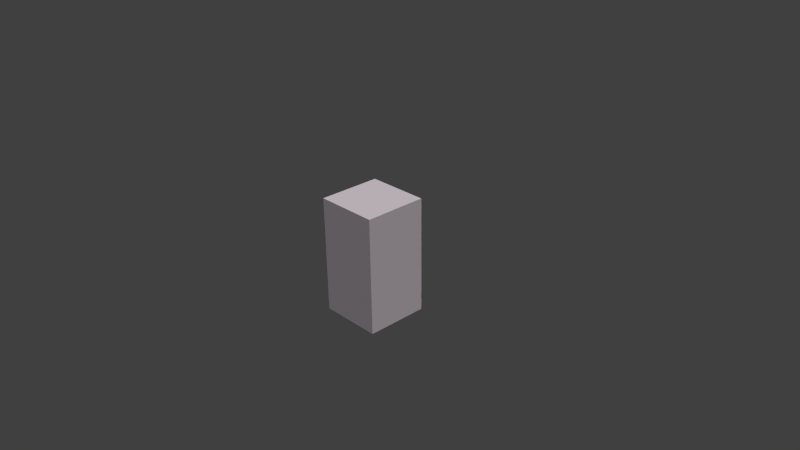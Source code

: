 # Source: PirateCube.blend  (saved by Blender 2.78.0; exported with 4.5.12 LTS)
import bpy
from mathutils import Matrix  # noqa: F401  (used for matrix-valued properties, if any)

bpy.ops.wm.read_factory_settings(use_empty=True)
scene = bpy.context.scene
scene.name = 'Scene'

# ---- collections
col_collection_1 = bpy.data.collections.new('Collection 1'); scene.collection.children.link(col_collection_1)

# ---- materials (node trees are filled in below, after node groups)
mat_material = bpy.data.materials.new('Material')
mat_material.alpha_threshold = 0.0
mat_material.use_transparent_shadow = False
mat_material.diffuse_color = (0.8, 0.7167, 0.772, 1.0)
mat_material.roughness = 0.5
mat_material.specular_intensity = 0.0
mat_material.line_color = (0.0, 0.0, 0.0, 1.0)
mat_material_002 = bpy.data.materials.new('Material.002')
mat_material_002.alpha_threshold = 0.0
mat_material_002.use_transparent_shadow = False
mat_material_002.roughness = 0.5
mat_material_002.line_color = (0.0, 0.0, 0.0, 1.0)

# ---- material node trees

# ---- world
world_world = bpy.data.worlds.new('World'); scene.world = world_world
world_world.color = (0.05088, 0.05088, 0.05088)
world_world.use_sun_shadow = False
world_world.sun_shadow_jitter_overblur = 0.0
world_world.cycles.sampling_method = 'NONE'
world_world.cycles.sample_map_resolution = 256

# ---- cameras
cam_camera = bpy.data.cameras.new('Camera')
cam_camera.clip_end = 100.0
cam_camera.lens = 35.0
cam_camera.sensor_width = 32.0
cam_camera.sensor_height = 18.0
cam_camera.ortho_scale = 7.314
cam_camera.dof.focus_distance = 0.0
cam_camera.dof.aperture_fstop = 128.0

# ---- lights
light_hemi_001 = bpy.data.lights.new('Hemi.001', 'SUN')
light_hemi_001.transmission_factor = 0.0
light_hemi_001.angle = 0.1993
light_hemi_001.energy = 1.0
light_hemi_001.shadow_buffer_clip_start = 0.5
light_hemi_001.shadow_soft_size = 0.1
light_hemi_001.shadow_cascade_max_distance = 1000.0
light_hemi_001.cycles.use_multiple_importance_sampling = False
light_hemi = bpy.data.lights.new('Hemi', 'SUN')
light_hemi.transmission_factor = 0.0
light_hemi.angle = 0.1993
light_hemi.energy = 1.0
light_hemi.shadow_buffer_clip_start = 0.5
light_hemi.shadow_soft_size = 0.1
light_hemi.shadow_cascade_max_distance = 1000.0
light_hemi.cycles.use_multiple_importance_sampling = False

# ---- meshes
me_cube = bpy.data.meshes.new('Cube')
me_cube.from_pydata([(0.432, 0.432, -0.8209), (0.432, -0.432, -0.8209), (-0.432, -0.432, -0.8209), (-0.432, 0.432, -0.8209), (0.432, 0.432, 0.7885), (0.432, -0.432, 0.7885), (-0.432, -0.432, 0.7885), (-0.432, 0.432, 0.7885)], [], [(0, 1, 2, 3), (4, 7, 6, 5), (0, 4, 5, 1), (1, 5, 6, 2), (2, 6, 7, 3), (4, 0, 3, 7)])
_uv = me_cube.uv_layers.new(name='UVMap')
_uv.uv.foreach_set('vector', [0.9999, 9.825e-05, 0.9999, 0.25, 0.7499, 0.2501, 0.7499, 9.9e-05, 0.9999, 0.9656, 0.75, 0.9656, 0.75, 0.7157, 0.9999, 0.7157, 0.25, 0.2501, 0.25, 0.7157, 9.885e-05, 0.7157, 9.825e-05, 0.2501, 0.9999, 0.25, 0.9999, 0.7157, 0.75, 0.7157, 0.7499, 0.2501, 0.7499, 0.2501, 0.75, 0.7157, 0.5, 0.7157, 0.5, 0.2501, 0.25, 0.7157, 0.25, 0.2501, 0.5, 0.2501, 0.5, 0.7157])
me_cube.materials.append(mat_material)
me_cube.use_remesh_preserve_volume = False
me_cube.use_remesh_preserve_attributes = False
me_cube.use_mirror_vertex_groups = False
me_cube.update()
me_cube_002 = bpy.data.meshes.new('Cube.002')
me_cube_002.from_pydata([(1.0, 1.0, -1.0), (1.0, -1.0, -1.0), (-1.0, -1.0, -1.0), (-1.0, 1.0, -1.0), (1.0, 1.0, 1.0), (1.0, -1.0, 1.0), (-1.0, -1.0, 1.0), (-1.0, 1.0, 1.0)], [], [(0, 1, 2, 3), (4, 7, 6, 5), (0, 4, 5, 1), (1, 5, 6, 2), (2, 6, 7, 3), (4, 0, 3, 7)])
_uv = me_cube_002.uv_layers.new(name='UVMap')
_uv.uv.foreach_set('vector', [0.5, 0.5, 0.5, 0.25, 0.75, 0.25, 0.75, 0.5, 0.25, 0.5, 1.043e-07, 0.5, 0.0, 0.25, 0.25, 0.25, 0.5, 0.5, 0.25, 0.5, 0.25, 0.25, 0.5, 0.25, 0.5, 0.25, 0.25, 0.25, 0.25, 0.0, 0.5, 0.0, 0.75, 0.25, 1.0, 0.25, 1.0, 0.5, 0.75, 0.5, 0.25, 0.5, 0.5, 0.5, 0.5, 0.75, 0.25, 0.75])
me_cube_002.materials.append(mat_material_002)
me_cube_002.use_remesh_preserve_volume = False
me_cube_002.use_remesh_preserve_attributes = False
me_cube_002.use_mirror_vertex_groups = False
me_cube_002.update()

# ---- objects
ob_hemi_001 = bpy.data.objects.new('Hemi.001', light_hemi_001)
ob_hemi = bpy.data.objects.new('Hemi', light_hemi)
ob_obj_piratecube_000 = bpy.data.objects.new('obj.pirateCube.000', me_cube)
ob_camera = bpy.data.objects.new('Camera', cam_camera)
ob_col_boxcollision_000 = bpy.data.objects.new('col.boxCollision.000', me_cube_002)

# ---- transforms, parenting, visibility, modifiers, constraints
ob_hemi_001.location = (8.838, -4.352, 8.638)
ob_hemi_001.rotation_euler = (5.93e-08, 0.804, -0.3871)
ob_hemi_001.lineart.crease_threshold = 0.0
ob_hemi.location = (0.0, 0.0, 8.173)
ob_hemi.lineart.crease_threshold = 0.0
ob_obj_piratecube_000.location = (0.0, 0.0, 0.0)
ob_obj_piratecube_000.rotation_mode = 'QUATERNION'
ob_obj_piratecube_000.rotation_quaternion = (1.0, 0.0, 0.0, 0.0)
ob_obj_piratecube_000.lock_rotations_4d = False
ob_obj_piratecube_000.lock_scale = (True, True, True)
ob_obj_piratecube_000.empty_display_type = 'ARROWS'
ob_obj_piratecube_000.lineart.crease_threshold = 0.0
ob_camera.location = (7.481, -6.508, 5.344)
ob_camera.rotation_euler = (1.109, 0.01082, 0.8149)
ob_camera.lock_rotations_4d = False
ob_camera.empty_display_type = 'ARROWS'
ob_camera.color = (0.0, 0.0, 0.0, 0.0)
ob_camera.display_type = 'WIRE'
ob_camera.lineart.crease_threshold = 0.0
ob_col_boxcollision_000.location = (-4.298e-18, 0.006451, -0.01935)
ob_col_boxcollision_000.rotation_mode = 'QUATERNION'
ob_col_boxcollision_000.rotation_quaternion = (1.0, 0.0, 0.0, 0.0)
ob_col_boxcollision_000.scale = (0.4302, 0.4302, 0.8002)
ob_col_boxcollision_000.lock_rotations_4d = False
ob_col_boxcollision_000.empty_display_type = 'ARROWS'
ob_col_boxcollision_000.hide_viewport = True
ob_col_boxcollision_000.lineart.crease_threshold = 0.0

# ---- collection membership
col_collection_1.objects.link(ob_hemi_001)
col_collection_1.objects.link(ob_hemi)
col_collection_1.objects.link(ob_obj_piratecube_000)
col_collection_1.objects.link(ob_camera)
col_collection_1.objects.link(ob_col_boxcollision_000)

# ---- scene / render settings (as saved in the file)
scene.camera = ob_camera
scene.frame_start = 1; scene.frame_end = 250; scene.frame_set(1)
scene.render.engine = 'BLENDER_EEVEE_NEXT'
scene.render.image_settings.color_mode = 'RGB'
scene.render.image_settings.compression = 90
scene.render.resolution_percentage = 50
scene.render.dither_intensity = 0.0
scene.cycles.use_denoising = False
scene.cycles.samples = 10
scene.cycles.sampling_pattern = 'TABULATED_SOBOL'
scene.cycles.light_sampling_threshold = 0.0
scene.cycles.use_adaptive_sampling = False
scene.cycles.use_light_tree = False
scene.cycles.blur_glossy = 0.0
scene.cycles.volume_bounces = 1
scene.cycles.pixel_filter_type = 'GAUSSIAN'
scene.cycles.sample_clamp_indirect = 0.0
scene.view_settings.view_transform = 'Standard'
bpy.context.view_layer.update()
